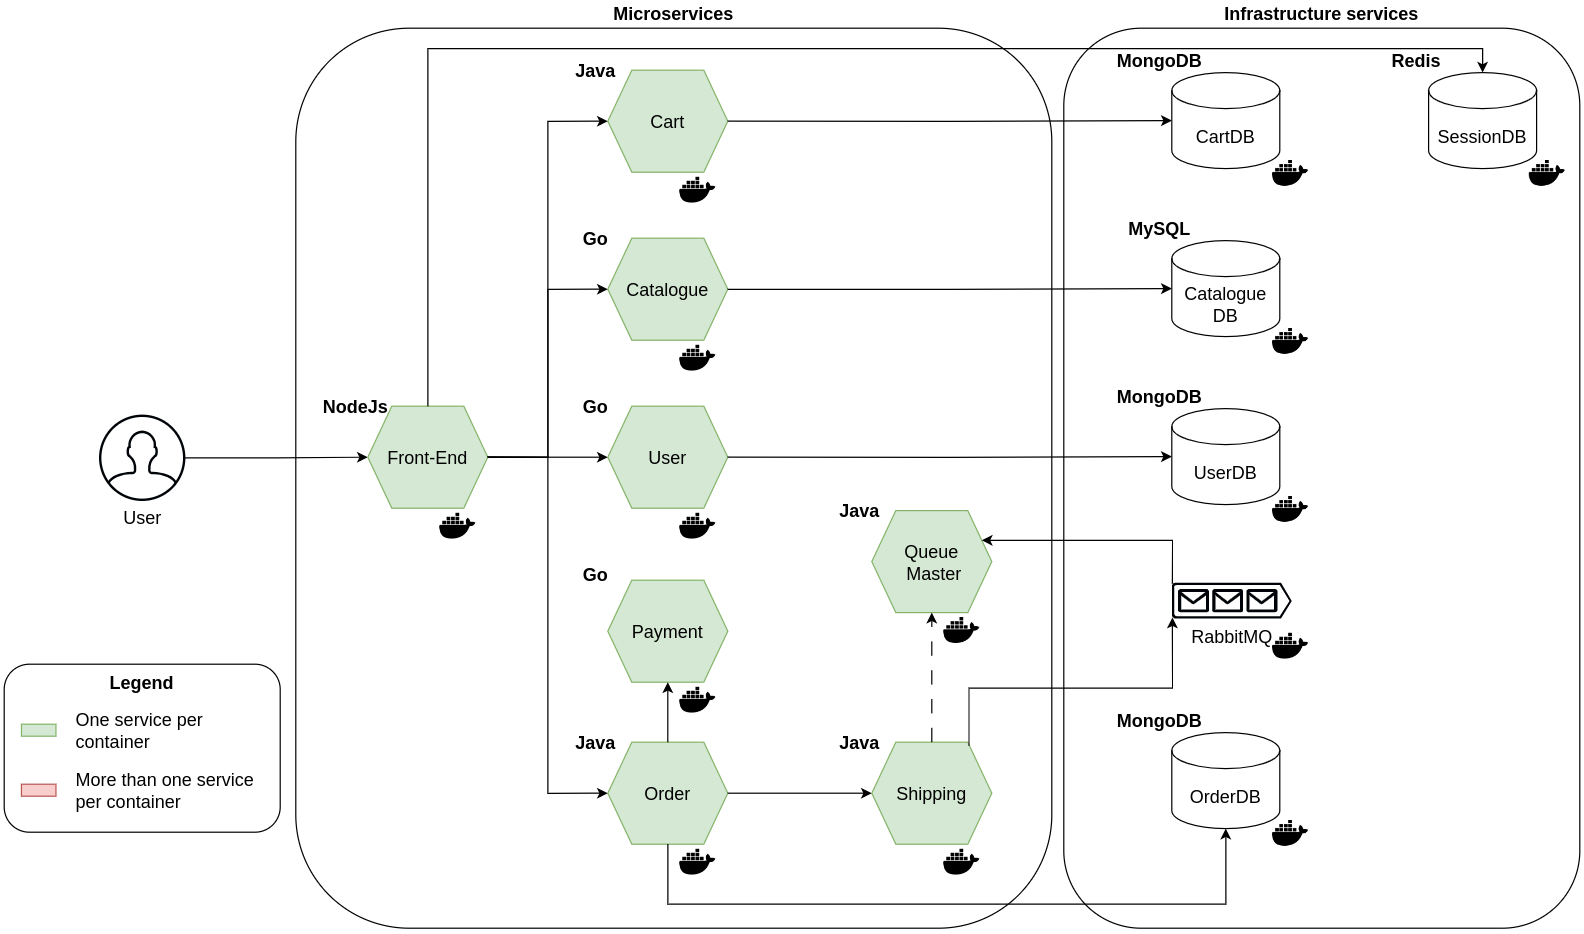

The diagram above was exported from draw.io. Its source (the exported page's mxGraphModel, read from the mxfile embedded in the PNG):
<mxGraphModel dx="3790" dy="1133" grid="1" gridSize="10" guides="1" tooltips="1" connect="1" arrows="1" fold="1" page="1" pageScale="1" pageWidth="827" pageHeight="1169" math="0" shadow="0">
  <root>
    <mxCell id="0" />
    <mxCell id="1" parent="0" />
    <mxCell id="2" value="Microservices" style="rounded=1;whiteSpace=wrap;html=1;verticalAlign=bottom;labelPosition=center;verticalLabelPosition=top;align=center;fontStyle=1;fontSize=15;" vertex="1" parent="1">
      <mxGeometry x="-387" y="360" width="630" height="750" as="geometry" />
    </mxCell>
    <mxCell id="3" style="edgeStyle=orthogonalEdgeStyle;rounded=0;orthogonalLoop=1;jettySize=auto;html=1;entryX=0;entryY=0.5;entryDx=0;entryDy=0;" edge="1" source="4" target="6" parent="1">
      <mxGeometry relative="1" as="geometry" />
    </mxCell>
    <mxCell id="4" value="User" style="html=1;verticalLabelPosition=bottom;align=center;labelBackgroundColor=#ffffff;verticalAlign=top;strokeWidth=2;strokeColor=#000408;shadow=0;dashed=0;shape=mxgraph.ios7.icons.user;fontSize=15;" vertex="1" parent="1">
      <mxGeometry x="-550" y="683" width="70" height="70" as="geometry" />
    </mxCell>
    <mxCell id="5" value="" style="group" vertex="1" connectable="0" parent="1">
      <mxGeometry x="-367" y="660" width="140" height="130" as="geometry" />
    </mxCell>
    <mxCell id="6" value="Front-End" style="shape=hexagon;perimeter=hexagonPerimeter2;whiteSpace=wrap;html=1;fixedSize=1;fillColor=#d5e8d4;strokeColor=#82b366;fontSize=15;" vertex="1" parent="5">
      <mxGeometry x="40" y="15" width="100" height="85" as="geometry" />
    </mxCell>
    <mxCell id="7" value="" style="shape=image;html=1;verticalAlign=top;verticalLabelPosition=bottom;labelBackgroundColor=#ffffff;imageAspect=0;aspect=fixed;image=https://cdn1.iconfinder.com/data/icons/ionicons-fill-vol-2/512/logo-docker-128.png" vertex="1" parent="5">
      <mxGeometry x="100" y="100" width="30" height="30" as="geometry" />
    </mxCell>
    <mxCell id="8" value="NodeJs" style="text;html=1;align=center;verticalAlign=middle;whiteSpace=wrap;rounded=0;fontStyle=1;fontSize=15;" vertex="1" parent="5">
      <mxGeometry width="60" height="30" as="geometry" />
    </mxCell>
    <mxCell id="9" value="" style="group;fontSize=15;" vertex="1" connectable="0" parent="1">
      <mxGeometry x="-167" y="380" width="140" height="130" as="geometry" />
    </mxCell>
    <mxCell id="10" value="Cart" style="shape=hexagon;perimeter=hexagonPerimeter2;whiteSpace=wrap;html=1;fixedSize=1;fillColor=#d5e8d4;strokeColor=#82b366;fontSize=15;" vertex="1" parent="9">
      <mxGeometry x="40" y="15" width="100" height="85" as="geometry" />
    </mxCell>
    <mxCell id="11" value="" style="shape=image;html=1;verticalAlign=top;verticalLabelPosition=bottom;labelBackgroundColor=#ffffff;imageAspect=0;aspect=fixed;image=https://cdn1.iconfinder.com/data/icons/ionicons-fill-vol-2/512/logo-docker-128.png" vertex="1" parent="9">
      <mxGeometry x="100" y="100" width="30" height="30" as="geometry" />
    </mxCell>
    <mxCell id="12" value="Java" style="text;html=1;align=center;verticalAlign=middle;whiteSpace=wrap;rounded=0;fontStyle=1;fontSize=15;" vertex="1" parent="9">
      <mxGeometry width="60" height="30" as="geometry" />
    </mxCell>
    <mxCell id="13" value="" style="group" vertex="1" connectable="0" parent="1">
      <mxGeometry x="-167" y="520" width="140" height="130" as="geometry" />
    </mxCell>
    <mxCell id="14" value="Catalogue" style="shape=hexagon;perimeter=hexagonPerimeter2;whiteSpace=wrap;html=1;fixedSize=1;fillColor=#d5e8d4;strokeColor=#82b366;fontSize=15;" vertex="1" parent="13">
      <mxGeometry x="40" y="15" width="100" height="85" as="geometry" />
    </mxCell>
    <mxCell id="15" value="" style="shape=image;html=1;verticalAlign=top;verticalLabelPosition=bottom;labelBackgroundColor=#ffffff;imageAspect=0;aspect=fixed;image=https://cdn1.iconfinder.com/data/icons/ionicons-fill-vol-2/512/logo-docker-128.png" vertex="1" parent="13">
      <mxGeometry x="100" y="100" width="30" height="30" as="geometry" />
    </mxCell>
    <mxCell id="16" value="Go" style="text;html=1;align=center;verticalAlign=middle;whiteSpace=wrap;rounded=0;fontStyle=1;fontSize=15;" vertex="1" parent="13">
      <mxGeometry width="60" height="30" as="geometry" />
    </mxCell>
    <mxCell id="17" value="" style="group" vertex="1" connectable="0" parent="1">
      <mxGeometry x="-167" y="660" width="140" height="130" as="geometry" />
    </mxCell>
    <mxCell id="18" value="User" style="shape=hexagon;perimeter=hexagonPerimeter2;whiteSpace=wrap;html=1;fixedSize=1;fillColor=#d5e8d4;strokeColor=#82b366;fontSize=15;" vertex="1" parent="17">
      <mxGeometry x="40" y="15" width="100" height="85" as="geometry" />
    </mxCell>
    <mxCell id="19" value="" style="shape=image;html=1;verticalAlign=top;verticalLabelPosition=bottom;labelBackgroundColor=#ffffff;imageAspect=0;aspect=fixed;image=https://cdn1.iconfinder.com/data/icons/ionicons-fill-vol-2/512/logo-docker-128.png" vertex="1" parent="17">
      <mxGeometry x="100" y="100" width="30" height="30" as="geometry" />
    </mxCell>
    <mxCell id="20" value="Go" style="text;html=1;align=center;verticalAlign=middle;whiteSpace=wrap;rounded=0;fontStyle=1;fontSize=15;" vertex="1" parent="17">
      <mxGeometry width="60" height="30" as="geometry" />
    </mxCell>
    <mxCell id="21" value="" style="group" vertex="1" connectable="0" parent="1">
      <mxGeometry x="-167" y="800" width="140" height="130" as="geometry" />
    </mxCell>
    <mxCell id="22" value="Payment" style="shape=hexagon;perimeter=hexagonPerimeter2;whiteSpace=wrap;html=1;fixedSize=1;fillColor=#d5e8d4;strokeColor=#82b366;fontSize=15;" vertex="1" parent="21">
      <mxGeometry x="40" y="20" width="100" height="85" as="geometry" />
    </mxCell>
    <mxCell id="23" value="" style="shape=image;html=1;verticalAlign=top;verticalLabelPosition=bottom;labelBackgroundColor=#ffffff;imageAspect=0;aspect=fixed;image=https://cdn1.iconfinder.com/data/icons/ionicons-fill-vol-2/512/logo-docker-128.png" vertex="1" parent="21">
      <mxGeometry x="100" y="105" width="30" height="30" as="geometry" />
    </mxCell>
    <mxCell id="24" value="Go" style="text;html=1;align=center;verticalAlign=middle;whiteSpace=wrap;rounded=0;fontStyle=1;fontSize=15;" vertex="1" parent="21">
      <mxGeometry width="60" height="30" as="geometry" />
    </mxCell>
    <mxCell id="25" value="" style="group" vertex="1" connectable="0" parent="1">
      <mxGeometry x="-167" y="940" width="140" height="130" as="geometry" />
    </mxCell>
    <mxCell id="26" value="Order" style="shape=hexagon;perimeter=hexagonPerimeter2;whiteSpace=wrap;html=1;fixedSize=1;fillColor=#d5e8d4;strokeColor=#82b366;fontSize=15;" vertex="1" parent="25">
      <mxGeometry x="40" y="15" width="100" height="85" as="geometry" />
    </mxCell>
    <mxCell id="27" value="" style="shape=image;html=1;verticalAlign=top;verticalLabelPosition=bottom;labelBackgroundColor=#ffffff;imageAspect=0;aspect=fixed;image=https://cdn1.iconfinder.com/data/icons/ionicons-fill-vol-2/512/logo-docker-128.png" vertex="1" parent="25">
      <mxGeometry x="100" y="100" width="30" height="30" as="geometry" />
    </mxCell>
    <mxCell id="28" value="Java" style="text;html=1;align=center;verticalAlign=middle;whiteSpace=wrap;rounded=0;fontStyle=1;fontSize=15;" vertex="1" parent="25">
      <mxGeometry width="60" height="30" as="geometry" />
    </mxCell>
    <mxCell id="29" style="edgeStyle=orthogonalEdgeStyle;rounded=0;orthogonalLoop=1;jettySize=auto;html=1;exitX=0.5;exitY=0;exitDx=0;exitDy=0;entryX=0.5;entryY=1;entryDx=0;entryDy=0;" edge="1" source="26" target="22" parent="1">
      <mxGeometry relative="1" as="geometry" />
    </mxCell>
    <mxCell id="30" value="" style="group" vertex="1" connectable="0" parent="1">
      <mxGeometry x="53" y="940" width="140" height="130" as="geometry" />
    </mxCell>
    <mxCell id="31" value="Shipping" style="shape=hexagon;perimeter=hexagonPerimeter2;whiteSpace=wrap;html=1;fixedSize=1;fillColor=#d5e8d4;strokeColor=#82b366;fontSize=15;" vertex="1" parent="30">
      <mxGeometry x="40" y="15" width="100" height="85" as="geometry" />
    </mxCell>
    <mxCell id="32" value="" style="shape=image;html=1;verticalAlign=top;verticalLabelPosition=bottom;labelBackgroundColor=#ffffff;imageAspect=0;aspect=fixed;image=https://cdn1.iconfinder.com/data/icons/ionicons-fill-vol-2/512/logo-docker-128.png" vertex="1" parent="30">
      <mxGeometry x="100" y="100" width="30" height="30" as="geometry" />
    </mxCell>
    <mxCell id="33" value="Java" style="text;html=1;align=center;verticalAlign=middle;whiteSpace=wrap;rounded=0;fontStyle=1;fontSize=15;" vertex="1" parent="30">
      <mxGeometry width="60" height="30" as="geometry" />
    </mxCell>
    <mxCell id="34" style="edgeStyle=orthogonalEdgeStyle;rounded=0;orthogonalLoop=1;jettySize=auto;html=1;entryX=0;entryY=0.5;entryDx=0;entryDy=0;" edge="1" source="26" target="31" parent="1">
      <mxGeometry relative="1" as="geometry" />
    </mxCell>
    <mxCell id="35" value="" style="group" vertex="1" connectable="0" parent="1">
      <mxGeometry x="53" y="747" width="140" height="130" as="geometry" />
    </mxCell>
    <mxCell id="36" value="Queue&lt;div&gt;&amp;nbsp;Master&lt;/div&gt;" style="shape=hexagon;perimeter=hexagonPerimeter2;whiteSpace=wrap;html=1;fixedSize=1;fillColor=#d5e8d4;strokeColor=#82b366;fontSize=15;" vertex="1" parent="35">
      <mxGeometry x="40" y="15" width="100" height="85" as="geometry" />
    </mxCell>
    <mxCell id="37" value="" style="shape=image;html=1;verticalAlign=top;verticalLabelPosition=bottom;labelBackgroundColor=#ffffff;imageAspect=0;aspect=fixed;image=https://cdn1.iconfinder.com/data/icons/ionicons-fill-vol-2/512/logo-docker-128.png" vertex="1" parent="35">
      <mxGeometry x="100" y="100" width="30" height="30" as="geometry" />
    </mxCell>
    <mxCell id="38" value="Java" style="text;html=1;align=center;verticalAlign=middle;whiteSpace=wrap;rounded=0;fontStyle=1;fontSize=15;" vertex="1" parent="35">
      <mxGeometry width="60" height="30" as="geometry" />
    </mxCell>
    <mxCell id="39" style="edgeStyle=orthogonalEdgeStyle;rounded=0;orthogonalLoop=1;jettySize=auto;html=1;exitX=0.5;exitY=0;exitDx=0;exitDy=0;entryX=0.5;entryY=1;entryDx=0;entryDy=0;dashed=1;dashPattern=12 12;" edge="1" source="31" target="36" parent="1">
      <mxGeometry relative="1" as="geometry" />
    </mxCell>
    <mxCell id="40" style="edgeStyle=orthogonalEdgeStyle;rounded=0;orthogonalLoop=1;jettySize=auto;html=1;exitX=1;exitY=0.5;exitDx=0;exitDy=0;entryX=0;entryY=0.5;entryDx=0;entryDy=0;" edge="1" source="6" target="18" parent="1">
      <mxGeometry relative="1" as="geometry" />
    </mxCell>
    <mxCell id="41" style="edgeStyle=orthogonalEdgeStyle;rounded=0;orthogonalLoop=1;jettySize=auto;html=1;exitX=1;exitY=0.5;exitDx=0;exitDy=0;entryX=0;entryY=0.5;entryDx=0;entryDy=0;" edge="1" source="6" target="10" parent="1">
      <mxGeometry relative="1" as="geometry" />
    </mxCell>
    <mxCell id="42" style="edgeStyle=orthogonalEdgeStyle;rounded=0;orthogonalLoop=1;jettySize=auto;html=1;exitX=1;exitY=0.5;exitDx=0;exitDy=0;entryX=0;entryY=0.5;entryDx=0;entryDy=0;" edge="1" source="6" target="14" parent="1">
      <mxGeometry relative="1" as="geometry" />
    </mxCell>
    <mxCell id="43" style="edgeStyle=orthogonalEdgeStyle;rounded=0;orthogonalLoop=1;jettySize=auto;html=1;exitX=1;exitY=0.5;exitDx=0;exitDy=0;entryX=0;entryY=0.5;entryDx=0;entryDy=0;" edge="1" source="6" target="26" parent="1">
      <mxGeometry relative="1" as="geometry" />
    </mxCell>
    <mxCell id="44" value="Infrastructure services" style="rounded=1;whiteSpace=wrap;html=1;verticalAlign=bottom;labelPosition=center;verticalLabelPosition=top;align=center;fontStyle=1;fontSize=15;" vertex="1" parent="1">
      <mxGeometry x="253" y="360" width="430" height="750" as="geometry" />
    </mxCell>
    <mxCell id="45" value="" style="group" vertex="1" connectable="0" parent="1">
      <mxGeometry x="303" y="372" width="154" height="124" as="geometry" />
    </mxCell>
    <mxCell id="46" value="CartDB" style="shape=cylinder3;whiteSpace=wrap;html=1;boundedLbl=1;backgroundOutline=1;size=15;fontSize=15;" vertex="1" parent="45">
      <mxGeometry x="40" y="25" width="90" height="80" as="geometry" />
    </mxCell>
    <mxCell id="47" value="" style="shape=image;html=1;verticalAlign=top;verticalLabelPosition=bottom;labelBackgroundColor=#ffffff;imageAspect=0;aspect=fixed;image=https://cdn1.iconfinder.com/data/icons/ionicons-fill-vol-2/512/logo-docker-128.png" vertex="1" parent="45">
      <mxGeometry x="124" y="94" width="30" height="30" as="geometry" />
    </mxCell>
    <mxCell id="48" value="MongoDB" style="text;html=1;align=center;verticalAlign=middle;whiteSpace=wrap;rounded=0;fontStyle=1;fontSize=15;" vertex="1" parent="45">
      <mxGeometry width="60" height="30" as="geometry" />
    </mxCell>
    <mxCell id="49" value="" style="group" vertex="1" connectable="0" parent="1">
      <mxGeometry x="303" y="512" width="154" height="124" as="geometry" />
    </mxCell>
    <mxCell id="50" value="Catalogue&lt;div&gt;DB&lt;/div&gt;" style="shape=cylinder3;whiteSpace=wrap;html=1;boundedLbl=1;backgroundOutline=1;size=15;fontSize=15;" vertex="1" parent="49">
      <mxGeometry x="40" y="25" width="90" height="80" as="geometry" />
    </mxCell>
    <mxCell id="51" value="" style="shape=image;html=1;verticalAlign=top;verticalLabelPosition=bottom;labelBackgroundColor=#ffffff;imageAspect=0;aspect=fixed;image=https://cdn1.iconfinder.com/data/icons/ionicons-fill-vol-2/512/logo-docker-128.png" vertex="1" parent="49">
      <mxGeometry x="124" y="94" width="30" height="30" as="geometry" />
    </mxCell>
    <mxCell id="52" value="MySQL" style="text;html=1;align=center;verticalAlign=middle;whiteSpace=wrap;rounded=0;fontStyle=1;fontSize=15;" vertex="1" parent="49">
      <mxGeometry width="60" height="30" as="geometry" />
    </mxCell>
    <mxCell id="53" value="" style="group" vertex="1" connectable="0" parent="1">
      <mxGeometry x="303" y="652" width="154" height="124" as="geometry" />
    </mxCell>
    <mxCell id="54" value="UserDB" style="shape=cylinder3;whiteSpace=wrap;html=1;boundedLbl=1;backgroundOutline=1;size=15;fontSize=15;" vertex="1" parent="53">
      <mxGeometry x="40" y="25" width="90" height="80" as="geometry" />
    </mxCell>
    <mxCell id="55" value="" style="shape=image;html=1;verticalAlign=top;verticalLabelPosition=bottom;labelBackgroundColor=#ffffff;imageAspect=0;aspect=fixed;image=https://cdn1.iconfinder.com/data/icons/ionicons-fill-vol-2/512/logo-docker-128.png" vertex="1" parent="53">
      <mxGeometry x="124" y="94" width="30" height="30" as="geometry" />
    </mxCell>
    <mxCell id="56" value="MongoDB" style="text;html=1;align=center;verticalAlign=middle;whiteSpace=wrap;rounded=0;fontStyle=1;fontSize=15;" vertex="1" parent="53">
      <mxGeometry width="60" height="30" as="geometry" />
    </mxCell>
    <mxCell id="57" style="edgeStyle=orthogonalEdgeStyle;rounded=0;orthogonalLoop=1;jettySize=auto;html=1;exitX=0.005;exitY=0.03;exitDx=0;exitDy=0;exitPerimeter=0;entryX=1;entryY=0.25;entryDx=0;entryDy=0;" edge="1" source="58" target="36" parent="1">
      <mxGeometry relative="1" as="geometry" />
    </mxCell>
    <mxCell id="58" value="RabbitMQ" style="sketch=0;aspect=fixed;pointerEvents=1;shadow=0;dashed=0;html=1;strokeColor=none;labelPosition=center;verticalLabelPosition=bottom;verticalAlign=top;align=center;fillColor=#000408;shape=mxgraph.azure.queue_generic;fontSize=15;" vertex="1" parent="1">
      <mxGeometry x="343" y="822" width="100" height="30" as="geometry" />
    </mxCell>
    <mxCell id="59" value="" style="shape=image;html=1;verticalAlign=top;verticalLabelPosition=bottom;labelBackgroundColor=#ffffff;imageAspect=0;aspect=fixed;image=https://cdn1.iconfinder.com/data/icons/ionicons-fill-vol-2/512/logo-docker-128.png" vertex="1" parent="1">
      <mxGeometry x="427" y="860" width="30" height="30" as="geometry" />
    </mxCell>
    <mxCell id="60" value="" style="group" vertex="1" connectable="0" parent="1">
      <mxGeometry x="303" y="922" width="154" height="124" as="geometry" />
    </mxCell>
    <mxCell id="61" value="OrderDB" style="shape=cylinder3;whiteSpace=wrap;html=1;boundedLbl=1;backgroundOutline=1;size=15;fontSize=15;" vertex="1" parent="60">
      <mxGeometry x="40" y="25" width="90" height="80" as="geometry" />
    </mxCell>
    <mxCell id="62" value="" style="shape=image;html=1;verticalAlign=top;verticalLabelPosition=bottom;labelBackgroundColor=#ffffff;imageAspect=0;aspect=fixed;image=https://cdn1.iconfinder.com/data/icons/ionicons-fill-vol-2/512/logo-docker-128.png" vertex="1" parent="60">
      <mxGeometry x="124" y="94" width="30" height="30" as="geometry" />
    </mxCell>
    <mxCell id="63" value="MongoDB" style="text;html=1;align=center;verticalAlign=middle;whiteSpace=wrap;rounded=0;fontStyle=1;fontSize=15;" vertex="1" parent="60">
      <mxGeometry width="60" height="30" as="geometry" />
    </mxCell>
    <mxCell id="64" style="edgeStyle=orthogonalEdgeStyle;rounded=0;orthogonalLoop=1;jettySize=auto;html=1;entryX=0.005;entryY=0.97;entryDx=0;entryDy=0;entryPerimeter=0;exitX=0.81;exitY=0.035;exitDx=0;exitDy=0;exitPerimeter=0;" edge="1" source="31" target="58" parent="1">
      <mxGeometry relative="1" as="geometry">
        <Array as="points">
          <mxPoint x="174" y="910" />
          <mxPoint x="344" y="910" />
        </Array>
      </mxGeometry>
    </mxCell>
    <mxCell id="65" style="edgeStyle=orthogonalEdgeStyle;rounded=0;orthogonalLoop=1;jettySize=auto;html=1;exitX=0.5;exitY=1;exitDx=0;exitDy=0;entryX=0.5;entryY=1;entryDx=0;entryDy=0;entryPerimeter=0;" edge="1" source="26" target="61" parent="1">
      <mxGeometry relative="1" as="geometry">
        <Array as="points">
          <mxPoint x="-77" y="1090" />
          <mxPoint x="388" y="1090" />
        </Array>
      </mxGeometry>
    </mxCell>
    <mxCell id="66" style="edgeStyle=orthogonalEdgeStyle;rounded=0;orthogonalLoop=1;jettySize=auto;html=1;exitX=1;exitY=0.5;exitDx=0;exitDy=0;entryX=0;entryY=0.5;entryDx=0;entryDy=0;entryPerimeter=0;" edge="1" source="18" target="54" parent="1">
      <mxGeometry relative="1" as="geometry" />
    </mxCell>
    <mxCell id="67" style="edgeStyle=orthogonalEdgeStyle;rounded=0;orthogonalLoop=1;jettySize=auto;html=1;entryX=0;entryY=0.5;entryDx=0;entryDy=0;entryPerimeter=0;" edge="1" source="14" target="50" parent="1">
      <mxGeometry relative="1" as="geometry" />
    </mxCell>
    <mxCell id="68" style="edgeStyle=orthogonalEdgeStyle;rounded=0;orthogonalLoop=1;jettySize=auto;html=1;exitX=1;exitY=0.5;exitDx=0;exitDy=0;entryX=0;entryY=0.5;entryDx=0;entryDy=0;entryPerimeter=0;" edge="1" source="10" target="46" parent="1">
      <mxGeometry relative="1" as="geometry" />
    </mxCell>
    <mxCell id="69" value="" style="group" vertex="1" connectable="0" parent="1">
      <mxGeometry x="517" y="372" width="154" height="124" as="geometry" />
    </mxCell>
    <mxCell id="70" value="SessionDB" style="shape=cylinder3;whiteSpace=wrap;html=1;boundedLbl=1;backgroundOutline=1;size=15;fontSize=15;" vertex="1" parent="69">
      <mxGeometry x="40" y="25" width="90" height="80" as="geometry" />
    </mxCell>
    <mxCell id="71" value="" style="shape=image;html=1;verticalAlign=top;verticalLabelPosition=bottom;labelBackgroundColor=#ffffff;imageAspect=0;aspect=fixed;image=https://cdn1.iconfinder.com/data/icons/ionicons-fill-vol-2/512/logo-docker-128.png" vertex="1" parent="69">
      <mxGeometry x="124" y="94" width="30" height="30" as="geometry" />
    </mxCell>
    <mxCell id="72" value="Redis" style="text;html=1;align=center;verticalAlign=middle;whiteSpace=wrap;rounded=0;fontStyle=1;fontSize=15;" vertex="1" parent="69">
      <mxGeometry width="60" height="30" as="geometry" />
    </mxCell>
    <mxCell id="73" style="edgeStyle=orthogonalEdgeStyle;rounded=0;orthogonalLoop=1;jettySize=auto;html=1;exitX=0.5;exitY=0;exitDx=0;exitDy=0;entryX=0.5;entryY=0;entryDx=0;entryDy=0;entryPerimeter=0;" edge="1" source="6" target="70" parent="1">
      <mxGeometry relative="1" as="geometry" />
    </mxCell>
    <mxCell id="74" value="" style="group;fontSize=15;" vertex="1" connectable="0" parent="1">
      <mxGeometry x="-630" y="890" width="230" height="140" as="geometry" />
    </mxCell>
    <mxCell id="75" value="Legend" style="rounded=1;whiteSpace=wrap;html=1;verticalAlign=top;fontStyle=1;fontSize=15;" vertex="1" parent="74">
      <mxGeometry width="229.99999999999997" height="140" as="geometry" />
    </mxCell>
    <mxCell id="76" value="" style="rounded=0;whiteSpace=wrap;html=1;fillColor=#d5e8d4;strokeColor=#82b366;" vertex="1" parent="74">
      <mxGeometry x="14.374999999999998" y="50" width="28.749999999999996" height="10" as="geometry" />
    </mxCell>
    <mxCell id="77" value="One service per container" style="text;html=1;align=left;verticalAlign=middle;whiteSpace=wrap;rounded=0;fontSize=15;" vertex="1" parent="74">
      <mxGeometry x="57.49999999999999" y="40" width="158.125" height="30" as="geometry" />
    </mxCell>
    <mxCell id="78" value="" style="rounded=0;whiteSpace=wrap;html=1;fillColor=#f8cecc;strokeColor=#b85450;" vertex="1" parent="74">
      <mxGeometry x="14.374999999999998" y="100" width="28.749999999999996" height="10" as="geometry" />
    </mxCell>
    <mxCell id="79" value="More than one service per container" style="text;html=1;align=left;verticalAlign=middle;whiteSpace=wrap;rounded=0;fontSize=15;" vertex="1" parent="74">
      <mxGeometry x="57.49999999999999" y="90" width="158.125" height="30" as="geometry" />
    </mxCell>
  </root>
</mxGraphModel>